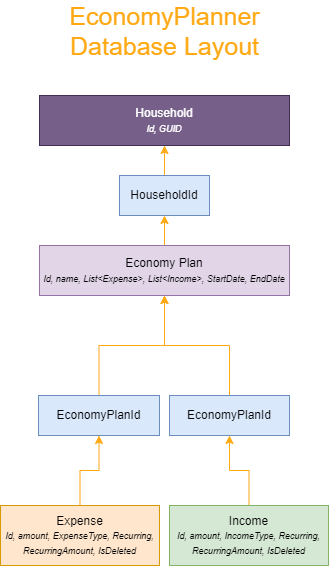

The diagram above was exported from draw.io. Its source (the exported page's mxGraphModel, read from the mxfile embedded in the PNG):
<mxGraphModel dx="1037" dy="571" grid="1" gridSize="10" guides="1" tooltips="1" connect="1" arrows="1" fold="1" page="1" pageScale="1" pageWidth="827" pageHeight="1169" math="0" shadow="0">
  <root>
    <mxCell id="0" />
    <mxCell id="1" parent="0" />
    <mxCell id="WiUBf-LTSk3EKpuOZ1vc-26" value="" style="edgeStyle=orthogonalEdgeStyle;rounded=0;orthogonalLoop=1;jettySize=auto;html=1;fontSize=9;strokeColor=#FFA914;" edge="1" parent="1" source="WiUBf-LTSk3EKpuOZ1vc-1" target="WiUBf-LTSk3EKpuOZ1vc-4">
      <mxGeometry relative="1" as="geometry" />
    </mxCell>
    <mxCell id="WiUBf-LTSk3EKpuOZ1vc-1" value="Expense&lt;br&gt;&lt;i&gt;&lt;font style=&quot;font-size: 9px;&quot;&gt;Id, amount, ExpenseType, Recurring, RecurringAmount, IsDeleted&lt;/font&gt;&lt;/i&gt;" style="rounded=0;whiteSpace=wrap;html=1;fillColor=#ffe6cc;strokeColor=#d79b00;" vertex="1" parent="1">
      <mxGeometry x="250" y="525" width="159" height="60" as="geometry" />
    </mxCell>
    <mxCell id="WiUBf-LTSk3EKpuOZ1vc-22" value="" style="edgeStyle=orthogonalEdgeStyle;rounded=0;orthogonalLoop=1;jettySize=auto;html=1;strokeColor=#FFA914;" edge="1" parent="1" source="WiUBf-LTSk3EKpuOZ1vc-3" target="WiUBf-LTSk3EKpuOZ1vc-21">
      <mxGeometry relative="1" as="geometry" />
    </mxCell>
    <mxCell id="WiUBf-LTSk3EKpuOZ1vc-3" value="Economy Plan&lt;br&gt;&lt;i&gt;&lt;font style=&quot;font-size: 9px;&quot;&gt;Id, name, List&amp;lt;Expense&amp;gt;, List&amp;lt;Income&amp;gt;, StartDate, EndDate&lt;/font&gt;&lt;/i&gt;" style="rounded=0;whiteSpace=wrap;html=1;fillColor=#e1d5e7;strokeColor=#9673a6;" vertex="1" parent="1">
      <mxGeometry x="289" y="265" width="250" height="50" as="geometry" />
    </mxCell>
    <mxCell id="WiUBf-LTSk3EKpuOZ1vc-8" value="" style="edgeStyle=orthogonalEdgeStyle;rounded=0;orthogonalLoop=1;jettySize=auto;html=1;strokeColor=#FFA914;" edge="1" parent="1" source="WiUBf-LTSk3EKpuOZ1vc-4" target="WiUBf-LTSk3EKpuOZ1vc-3">
      <mxGeometry relative="1" as="geometry" />
    </mxCell>
    <mxCell id="WiUBf-LTSk3EKpuOZ1vc-4" value="EconomyPlanId" style="rounded=0;whiteSpace=wrap;html=1;fillColor=#dae8fc;strokeColor=#6c8ebf;" vertex="1" parent="1">
      <mxGeometry x="288" y="415" width="121" height="40" as="geometry" />
    </mxCell>
    <mxCell id="WiUBf-LTSk3EKpuOZ1vc-9" value="" style="edgeStyle=orthogonalEdgeStyle;rounded=0;orthogonalLoop=1;jettySize=auto;html=1;strokeColor=#FFA914;" edge="1" parent="1" source="WiUBf-LTSk3EKpuOZ1vc-5" target="WiUBf-LTSk3EKpuOZ1vc-3">
      <mxGeometry relative="1" as="geometry" />
    </mxCell>
    <mxCell id="WiUBf-LTSk3EKpuOZ1vc-5" value="EconomyPlanId" style="rounded=0;whiteSpace=wrap;html=1;fillColor=#dae8fc;strokeColor=#6c8ebf;" vertex="1" parent="1">
      <mxGeometry x="419" y="415" width="120" height="40" as="geometry" />
    </mxCell>
    <mxCell id="WiUBf-LTSk3EKpuOZ1vc-15" value="Household&lt;br&gt;&lt;i&gt;&lt;font style=&quot;font-size: 9px;&quot;&gt;Id, GUID&lt;/font&gt;&lt;/i&gt;" style="rounded=0;whiteSpace=wrap;html=1;fillColor=#76608a;fontColor=#ffffff;strokeColor=#432D57;" vertex="1" parent="1">
      <mxGeometry x="289" y="115" width="250" height="50" as="geometry" />
    </mxCell>
    <mxCell id="WiUBf-LTSk3EKpuOZ1vc-23" value="" style="edgeStyle=orthogonalEdgeStyle;rounded=0;orthogonalLoop=1;jettySize=auto;html=1;strokeColor=#FFA914;" edge="1" parent="1" source="WiUBf-LTSk3EKpuOZ1vc-21" target="WiUBf-LTSk3EKpuOZ1vc-15">
      <mxGeometry relative="1" as="geometry" />
    </mxCell>
    <mxCell id="WiUBf-LTSk3EKpuOZ1vc-21" value="HouseholdId" style="rounded=0;whiteSpace=wrap;html=1;fillColor=#dae8fc;strokeColor=#6c8ebf;" vertex="1" parent="1">
      <mxGeometry x="369" y="195" width="90" height="40" as="geometry" />
    </mxCell>
    <mxCell id="WiUBf-LTSk3EKpuOZ1vc-27" value="" style="edgeStyle=orthogonalEdgeStyle;rounded=0;orthogonalLoop=1;jettySize=auto;html=1;fontSize=9;strokeColor=#FFA914;" edge="1" parent="1" source="WiUBf-LTSk3EKpuOZ1vc-25" target="WiUBf-LTSk3EKpuOZ1vc-5">
      <mxGeometry relative="1" as="geometry" />
    </mxCell>
    <mxCell id="WiUBf-LTSk3EKpuOZ1vc-25" value="Income&lt;br&gt;&lt;i&gt;&lt;font style=&quot;font-size: 9px;&quot;&gt;Id, amount, IncomeType, Recurring, RecurringAmount, IsDeleted&lt;/font&gt;&lt;/i&gt;" style="rounded=0;whiteSpace=wrap;html=1;fillColor=#d5e8d4;strokeColor=#82b366;" vertex="1" parent="1">
      <mxGeometry x="419" y="525" width="159" height="60" as="geometry" />
    </mxCell>
    <mxCell id="WiUBf-LTSk3EKpuOZ1vc-30" value="&lt;font color=&quot;#ffa914&quot; style=&quot;font-size: 25px;&quot;&gt;EconomyPlanner Database Layout&lt;/font&gt;" style="text;html=1;strokeColor=none;fillColor=none;align=center;verticalAlign=middle;whiteSpace=wrap;rounded=0;fontSize=9;" vertex="1" parent="1">
      <mxGeometry x="308.75" y="35" width="210.5" height="30" as="geometry" />
    </mxCell>
  </root>
</mxGraphModel>